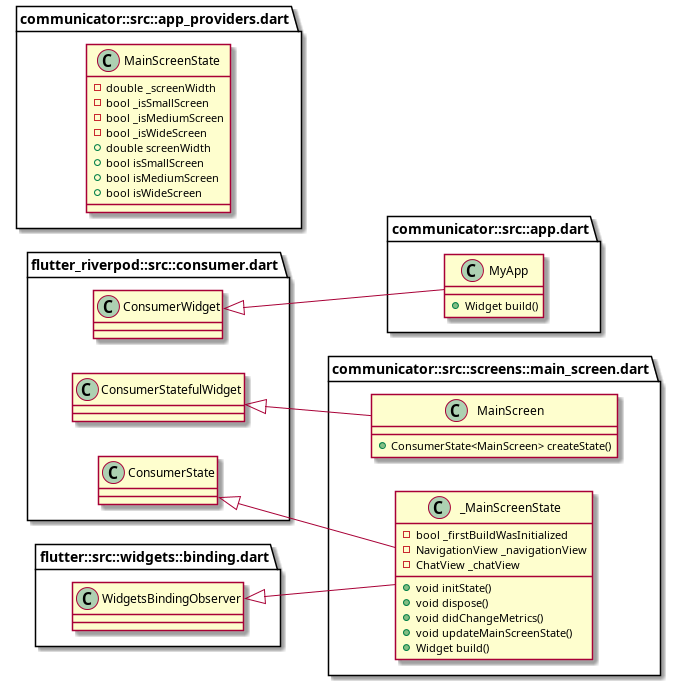

The diagram above was rendered by PlantUML. Its source (embedded in the PNG):
@startuml
left to right direction
set namespaceSeparator ::

class "communicator::src::app.dart::MyApp" {
  +Widget build()
}

"flutter_riverpod::src::consumer.dart::ConsumerWidget" <|-- "communicator::src::app.dart::MyApp"

class "communicator::src::screens::main_screen.dart::MainScreen" {
  +ConsumerState<MainScreen> createState()
}

"flutter_riverpod::src::consumer.dart::ConsumerStatefulWidget" <|-- "communicator::src::screens::main_screen.dart::MainScreen"

class "communicator::src::screens::main_screen.dart::_MainScreenState" {
  -bool _firstBuildWasInitialized
  -NavigationView _navigationView
  -ChatView _chatView
  +void initState()
  +void dispose()
  +void didChangeMetrics()
  +void updateMainScreenState()
  +Widget build()
}

"flutter_riverpod::src::consumer.dart::ConsumerState" <|-- "communicator::src::screens::main_screen.dart::_MainScreenState"
"flutter::src::widgets::binding.dart::WidgetsBindingObserver" <|-- "communicator::src::screens::main_screen.dart::_MainScreenState"




class "communicator::src::app_providers.dart::MainScreenState" {
  -double _screenWidth
  -bool _isSmallScreen
  -bool _isMediumScreen
  -bool _isWideScreen
  +double screenWidth
  +bool isSmallScreen
  +bool isMediumScreen
  +bool isWideScreen
}



@enduml